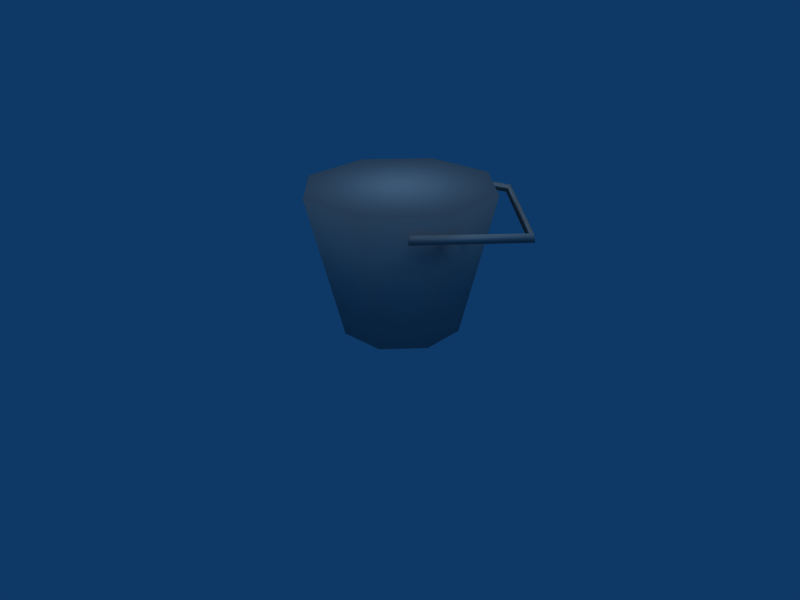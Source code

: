 # Source: Bucket.blend  (saved by Blender 2.49.2; exported with 4.5.12 LTS)
import bpy
from mathutils import Matrix  # noqa: F401  (used for matrix-valued properties, if any)

bpy.ops.wm.read_factory_settings(use_empty=True)
scene = bpy.context.scene
scene.name = 'Scene'

# ---- collections
col_collection_1 = bpy.data.collections.new('Collection 1'); scene.collection.children.link(col_collection_1)

# ---- materials (node trees are filled in below, after node groups)
mat_refrep_366_empty_png = bpy.data.materials.new('RefRep.366_Empty.png')
mat_refrep_366_empty_png.alpha_threshold = 0.0
mat_refrep_366_empty_png.diffuse_color = (0.64, 0.64, 0.64, 1.0)
mat_refrep_366_empty_png.specular_color = (0.5, 0.5, 0.5)
mat_refrep_366_empty_png.roughness = 0.5

# ---- material node trees

# ---- world
world_world = bpy.data.worlds.new('World'); scene.world = world_world
world_world.color = (0.05656, 0.2208, 0.4)
world_world.use_sun_shadow = False
world_world.sun_shadow_jitter_overblur = 0.0
world_world.cycles.sampling_method = 'MANUAL'
world_world.cycles.sample_map_resolution = 256

# ---- cameras
cam_camera = bpy.data.cameras.new('Camera')
cam_camera.passepartout_alpha = 0.2
cam_camera.clip_end = 100.0
cam_camera.lens = 35.0
cam_camera.ortho_scale = 7.314
cam_camera.show_passepartout = False
cam_camera.show_safe_areas = True
cam_camera.dof.focus_distance = 0.0
cam_camera.dof.aperture_fstop = 128.0

# ---- lights
light_lamp = bpy.data.lights.new('Lamp', 'SUN')
light_lamp.transmission_factor = 0.0
light_lamp.angle = 1.571
light_lamp.energy = 1.0
light_lamp.shadow_buffer_clip_start = 0.5
light_lamp.shadow_soft_size = 1.0
light_lamp.shadow_cascade_max_distance = 1000.0
light_lamp.cycles.use_multiple_importance_sampling = False

# ---- meshes
me_refrep_366_1_refr = bpy.data.meshes.new('RefRep.366.1_RefR')
me_refrep_366_1_refr.from_pydata([(-1.315, -0.0446, 1.995), (-1.379, -0.06662, 1.891), (-1.255, -0.06694, 1.889), (-0.8605, 1.59, 1.808), (-0.9056, 1.612, 1.695), (-0.8193, 1.525, 1.712), (1.036, 1.607, 1.77), (0.9899, 1.543, 1.675), (1.388, -0.02445, 1.83), (1.078, 1.627, 1.655), (1.452, -0.001724, 1.934), (1.512, -0.02335, 1.828), (-1.25, -0.6438, 2.123), (-1.263, 0.431, 2.12), (-0.7892, 0.2364, -0.004053), (-0.4806, -1.394, 2.125), (-0.7807, -0.4476, -0.002434), (1.345, -0.6117, 2.123), (0.5941, -1.381, 2.125), (0.393, -0.9169, -0.00129), (0.5621, 1.214, 2.119), (1.331, 0.463, 2.12), (0.8623, 0.2568, -0.004053), (-0.3114, 0.7261, -0.005197), (-0.291, -0.9254, -0.00129), (0.8708, -0.4272, -0.002434), (0.3727, 0.7346, -0.005197), (-0.5126, 1.2, 2.119)], [], [(0, 1, 2), (1, 3, 4), (1, 0, 3), (0, 2, 5), (6, 7, 8), (9, 10, 11), (9, 6, 10), (4, 6, 9), (4, 3, 6), (2, 4, 5), (7, 9, 11), (0, 5, 3), (3, 5, 7), (6, 8, 10), (5, 9, 7), (12, 13, 14), (15, 12, 16), (17, 18, 19), (20, 21, 22), (13, 23, 14), (19, 24, 25), (24, 16, 22), (26, 14, 23), (17, 21, 18), (21, 20, 18), (20, 27, 15), (15, 27, 12), (27, 13, 12), (10, 8, 11), (3, 7, 6), (2, 1, 4), (5, 4, 9), (7, 11, 8), (12, 14, 16), (15, 16, 24), (18, 24, 19), (18, 15, 24), (17, 19, 25), (21, 25, 22), (21, 17, 25), (20, 22, 26), (27, 26, 23), (27, 20, 26), (13, 27, 23), (25, 24, 22), (22, 16, 26), (16, 14, 26), (18, 20, 15)])
me_refrep_366_1_refr.polygons.foreach_set('use_smooth', [True] * 48)
_uv = me_refrep_366_1_refr.uv_layers.new(name='UVTex')
_uv.uv.foreach_set('vector', [0.983, 0.957, 0.856, 0.985, 0.853, 0.959, 0.856, 0.985, 0.983, 0.957, 0.983, 0.987, 0.856, 0.985, 0.853, 0.959, 0.983, 0.957, 0.856, 0.985, 0.853, 0.959, 0.983, 0.957, 0.856, 0.985, 0.853, 0.959, 0.983, 0.957, 0.856, 0.985, 0.983, 0.957, 0.983, 0.987, 0.856, 0.985, 0.853, 0.959, 0.983, 0.957, 0.856, 0.985, 0.983, 0.957, 0.983, 0.987, 0.856, 0.985, 0.853, 0.959, 0.983, 0.957, 0.856, 0.985, 0.983, 0.957, 0.983, 0.987, 0.856, 0.985, 0.853, 0.959, 0.983, 0.957, 0.856, 0.985, 0.983, 0.957, 0.983, 0.987, 0.856, 0.985, 0.853, 0.959, 0.983, 0.957, 0.856, 0.985, 0.983, 0.957, 0.983, 0.987, 0.856, 0.985, 0.983, 0.957, 0.983, 0.987, 0.977, 0.007, 0.817, 0.007, 0.819, 0.993, 0.977, 0.007, 0.817, 0.007, 0.819, 0.993, 0.977, 0.007, 0.817, 0.007, 0.819, 0.993, 0.977, 0.007, 0.817, 0.007, 0.819, 0.993, 0.977, 0.007, 0.819, 0.993, 0.977, 0.991, 0.92, 0.986, 0.965, 0.979, 0.875, 0.959, 0.965, 0.979, 0.979, 0.951, 0.875, 0.928, 0.896, 0.902, 0.971, 0.918, 0.943, 0.896, 0.185, 0.813, 0.002, 0.621, 0.629, 0.813, 0.002, 0.621, 0.002, 0.185, 0.629, 0.813, 0.002, 0.185, 0.179, 0.004, 0.808, 0.627, 0.808, 0.627, 0.179, 0.004, 0.808, 0.194, 0.179, 0.004, 0.627, 0.002, 0.808, 0.194, 0.983, 0.957, 0.856, 0.985, 0.853, 0.959, 0.856, 0.985, 0.983, 0.957, 0.983, 0.987, 0.856, 0.985, 0.853, 0.959, 0.983, 0.957, 0.856, 0.985, 0.853, 0.959, 0.983, 0.957, 0.856, 0.985, 0.983, 0.957, 0.983, 0.987, 0.977, 0.007, 0.819, 0.993, 0.977, 0.991, 0.977, 0.007, 0.819, 0.993, 0.977, 0.991, 0.977, 0.007, 0.819, 0.993, 0.977, 0.991, 0.977, 0.007, 0.817, 0.007, 0.819, 0.993, 0.977, 0.007, 0.819, 0.993, 0.977, 0.991, 0.977, 0.007, 0.819, 0.993, 0.977, 0.991, 0.977, 0.007, 0.817, 0.007, 0.819, 0.993, 0.977, 0.007, 0.819, 0.993, 0.977, 0.991, 0.977, 0.007, 0.819, 0.993, 0.977, 0.991, 0.977, 0.007, 0.817, 0.007, 0.819, 0.993, 0.977, 0.007, 0.817, 0.007, 0.819, 0.993, 0.875, 0.959, 0.965, 0.979, 0.875, 0.928, 0.875, 0.928, 0.979, 0.951, 0.896, 0.902, 0.979, 0.951, 0.971, 0.918, 0.896, 0.902, 0.629, 0.813, 0.002, 0.185, 0.808, 0.627])
me_refrep_366_1_refr.materials.append(mat_refrep_366_empty_png)
me_refrep_366_1_refr.use_remesh_preserve_volume = False
me_refrep_366_1_refr.use_remesh_preserve_attributes = False
me_refrep_366_1_refr.use_mirror_vertex_groups = False
me_refrep_366_1_refr.update()

# ---- objects
ob_refrep_366_1_refr = bpy.data.objects.new('RefRep.366.1_RefR', me_refrep_366_1_refr)
ob_lamp = bpy.data.objects.new('Lamp', light_lamp)
ob_camera = bpy.data.objects.new('Camera', cam_camera)

# ---- transforms, parenting, visibility, modifiers, constraints
ob_refrep_366_1_refr.location = (0.0, 0.0, 0.0)
ob_refrep_366_1_refr.lock_rotations_4d = False
ob_refrep_366_1_refr.empty_display_type = 'ARROWS'
ob_refrep_366_1_refr.lineart.crease_threshold = 0.0
ob_lamp.location = (0.0, 0.0, 2.816)
ob_lamp.lock_rotations_4d = False
ob_lamp.empty_display_type = 'ARROWS'
ob_lamp.lineart.crease_threshold = 0.0
ob_camera.location = (10.36, -0.2999, 5.488)
ob_camera.rotation_euler = (1.109, 0.01082, 1.547)
ob_camera.lock_rotations_4d = False
ob_camera.empty_display_type = 'ARROWS'
ob_camera.color = (0.0, 0.0, 0.0, 0.0)
ob_camera.display_type = 'WIRE'
ob_camera.lineart.crease_threshold = 0.0

# ---- collection membership
col_collection_1.objects.link(ob_refrep_366_1_refr)
col_collection_1.objects.link(ob_lamp)
col_collection_1.objects.link(ob_camera)

# ---- scene / render settings (as saved in the file)
scene.camera = ob_camera
scene.frame_start = 1; scene.frame_end = 250; scene.frame_set(1)
scene.render.engine = 'BLENDER_EEVEE_NEXT'
scene.render.image_settings.file_format = 'JPEG'
scene.render.image_settings.color_mode = 'RGB'
scene.render.image_settings.compression = 90
scene.render.resolution_x = 800
scene.render.resolution_y = 600
scene.render.pixel_aspect_x = 100.0
scene.render.pixel_aspect_y = 100.0
scene.render.fps = 25
scene.render.dither_intensity = 0.0
scene.render.use_compositing = False
scene.render.use_sequencer = False
scene.render.bake_margin = 2
scene.render.bake_bias = 0.0
scene.render.use_stamp_time = False
scene.render.use_stamp_date = False
scene.render.use_stamp_frame = False
scene.render.use_stamp_camera = False
scene.render.use_stamp_scene = False
scene.render.use_stamp_filename = False
scene.render.use_stamp_render_time = False
scene.render.stamp_font_size = 0
scene.cycles.use_denoising = False
scene.cycles.samples = 10
scene.cycles.sampling_pattern = 'TABULATED_SOBOL'
scene.cycles.light_sampling_threshold = 0.0
scene.cycles.use_adaptive_sampling = False
scene.cycles.use_light_tree = False
scene.cycles.blur_glossy = 0.0
scene.cycles.volume_bounces = 1
scene.cycles.pixel_filter_type = 'GAUSSIAN'
scene.cycles.sample_clamp_indirect = 0.0
scene.view_settings.view_transform = 'Raw'
bpy.context.view_layer.update()
